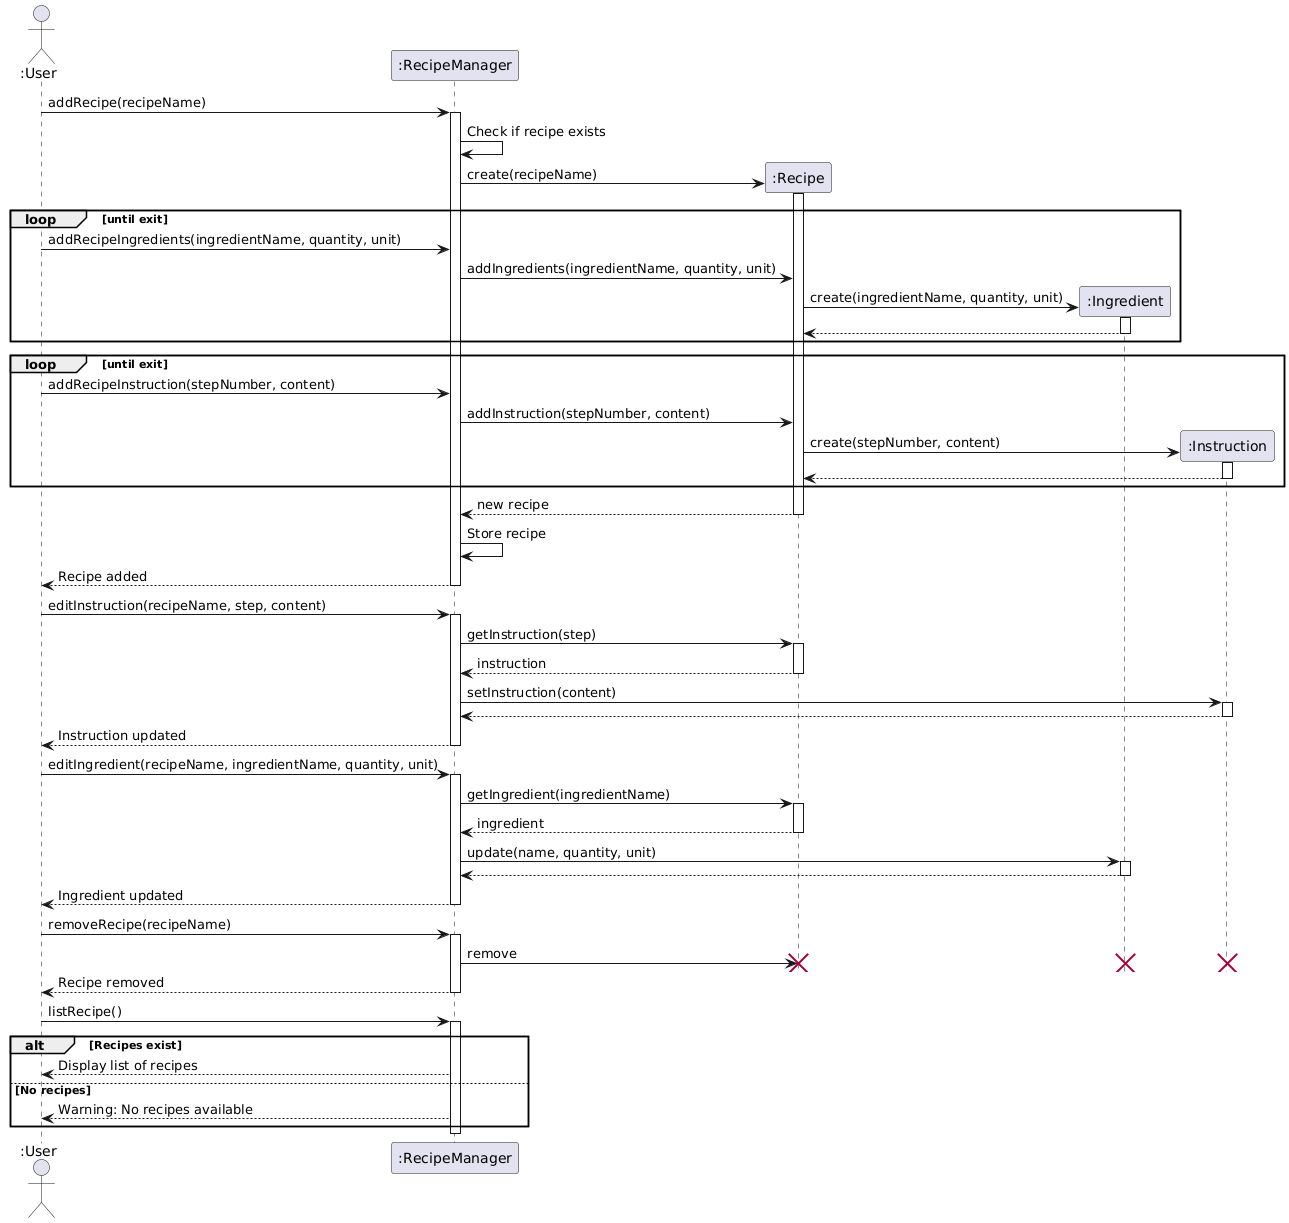

The diagram above was rendered by PlantUML. Its source (embedded in the PNG):
@startuml
actor ":User"
participant ":RecipeManager"
participant ":Recipe"
participant ":Ingredient"
participant ":Instruction"

":User" -> ":RecipeManager": addRecipe(recipeName)
activate ":RecipeManager"
":RecipeManager" -> ":RecipeManager": Check if recipe exists
create ":Recipe"
":RecipeManager" -> ":Recipe": create(recipeName)
activate ":Recipe"
loop until exit
  ":User" -> ":RecipeManager": addRecipeIngredients(ingredientName, quantity, unit)
  ":RecipeManager" -> ":Recipe": addIngredients(ingredientName, quantity, unit)
  create ":Ingredient"
  ":Recipe" -> ":Ingredient": create(ingredientName, quantity, unit)
  activate ":Ingredient"
  ":Ingredient" --> ":Recipe"
  deactivate ":Ingredient"
end
loop until exit
  ":User" -> ":RecipeManager": addRecipeInstruction(stepNumber, content)
  ":RecipeManager" -> ":Recipe": addInstruction(stepNumber, content)
  create ":Instruction"
  ":Recipe" -> ":Instruction": create(stepNumber, content)
  activate ":Instruction"
  ":Instruction" --> ":Recipe"
  deactivate ":Instruction"
end
":Recipe" --> ":RecipeManager": new recipe
deactivate ":Recipe"
":RecipeManager" -> ":RecipeManager": Store recipe
":RecipeManager" --> ":User": Recipe added
deactivate ":RecipeManager"

":User" -> ":RecipeManager": editInstruction(recipeName, step, content)
activate ":RecipeManager"
":RecipeManager" -> ":Recipe": getInstruction(step)
activate ":Recipe"

":Recipe" --> ":RecipeManager": instruction
deactivate ":Recipe"
":RecipeManager" -> ":Instruction": setInstruction(content)
activate ":Instruction"
":Instruction" --> ":RecipeManager"
deactivate ":Instruction"
":RecipeManager" --> ":User": Instruction updated
deactivate ":RecipeManager"

":User" -> ":RecipeManager": editIngredient(recipeName, ingredientName, quantity, unit)
activate ":RecipeManager"
":RecipeManager" -> ":Recipe": getIngredient(ingredientName)
activate ":Recipe"

":Recipe" --> ":RecipeManager": ingredient
deactivate ":Recipe"
":RecipeManager" -> ":Ingredient": update(name, quantity, unit)
activate ":Ingredient"
":Ingredient" --> ":RecipeManager"
deactivate ":Ingredient"
":RecipeManager" --> ":User": Ingredient updated
deactivate ":RecipeManager"

":User" -> ":RecipeManager": removeRecipe(recipeName)
activate ":RecipeManager"
":RecipeManager" -> ":Recipe": remove
destroy ":Ingredient"
destroy ":Instruction"
destroy ":Recipe"
":RecipeManager" --> ":User": Recipe removed
deactivate ":RecipeManager"

":User" -> ":RecipeManager": listRecipe()
activate ":RecipeManager"
alt Recipes exist
    ":RecipeManager" --> ":User": Display list of recipes
else No recipes
    ":RecipeManager" --> ":User": Warning: No recipes available
end
deactivate ":RecipeManager"
@enduml